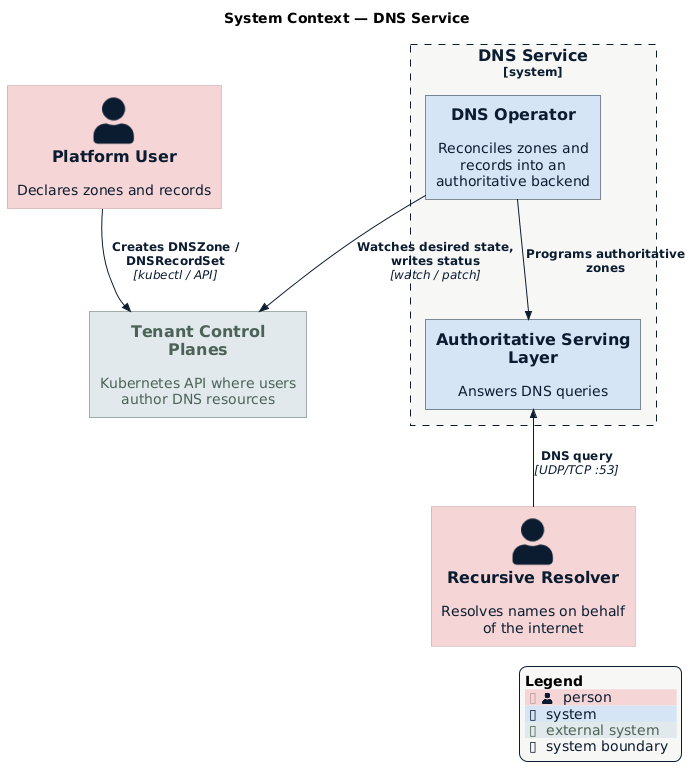

The diagram above was rendered by PlantUML. Its source (embedded in the PNG):
@startuml system-context
!$NEW_C4_STYLE = 1
!include https://raw.githubusercontent.com/plantuml-stdlib/C4-PlantUML/master/C4_Context.puml
!include datum-theme.puml

title System Context — DNS Service

Person(user, "Platform User", "Declares zones and records")
Person(resolver, "Recursive Resolver", "Resolves names on behalf of the internet")

System_Boundary(dns, "DNS Service") {
    System(operator, "DNS Operator", "Reconciles zones and records into an authoritative backend")
    System(serving, "Authoritative Serving Layer", "Answers DNS queries")
}

System_Ext(cp, "Tenant Control Planes", "Kubernetes API where users author DNS resources")

Rel(user, cp, "Creates DNSZone / DNSRecordSet", "kubectl / API")
Rel(operator, cp, "Watches desired state, writes status", "watch / patch")
Rel(operator, serving, "Programs authoritative zones")
Rel_U(resolver, serving, "DNS query", "UDP/TCP :53")

SHOW_LEGEND()
@enduml